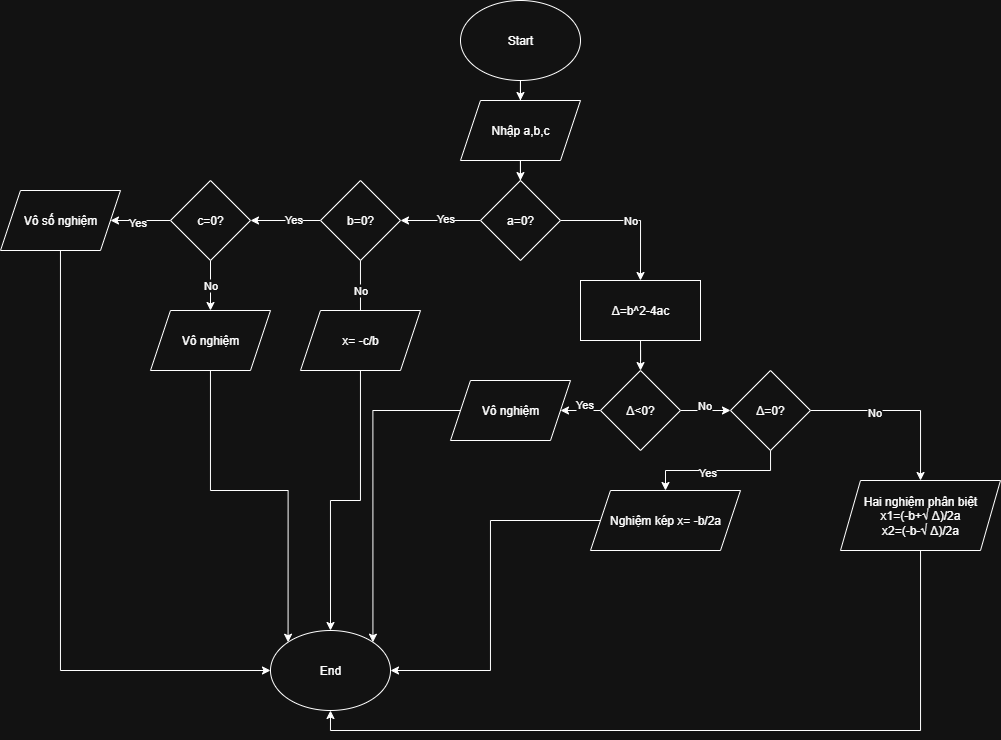

The diagram above was exported from draw.io. Its source (the exported page's mxGraphModel, read from the mxfile embedded in the PNG):
<mxGraphModel dx="683" dy="432" grid="1" gridSize="10" guides="1" tooltips="1" connect="1" arrows="1" fold="1" page="1" pageScale="1" pageWidth="3300" pageHeight="4681" math="0" shadow="0">
  <root>
    <mxCell id="0" />
    <mxCell id="1" parent="0" />
    <mxCell id="VTNmCQvseGfiVQQ4mMuT-4" value="" style="edgeStyle=orthogonalEdgeStyle;rounded=0;orthogonalLoop=1;jettySize=auto;html=1;" parent="1" source="VTNmCQvseGfiVQQ4mMuT-2" target="VTNmCQvseGfiVQQ4mMuT-3" edge="1">
      <mxGeometry relative="1" as="geometry" />
    </mxCell>
    <mxCell id="VTNmCQvseGfiVQQ4mMuT-2" value="Start" style="ellipse;whiteSpace=wrap;html=1;" parent="1" vertex="1">
      <mxGeometry x="620" y="40" width="120" height="80" as="geometry" />
    </mxCell>
    <mxCell id="VTNmCQvseGfiVQQ4mMuT-6" value="" style="edgeStyle=orthogonalEdgeStyle;rounded=0;orthogonalLoop=1;jettySize=auto;html=1;" parent="1" source="VTNmCQvseGfiVQQ4mMuT-3" target="VTNmCQvseGfiVQQ4mMuT-5" edge="1">
      <mxGeometry relative="1" as="geometry" />
    </mxCell>
    <mxCell id="VTNmCQvseGfiVQQ4mMuT-3" value="Nhập a,b,c" style="shape=parallelogram;perimeter=parallelogramPerimeter;whiteSpace=wrap;html=1;fixedSize=1;" parent="1" vertex="1">
      <mxGeometry x="620" y="140" width="120" height="60" as="geometry" />
    </mxCell>
    <mxCell id="VTNmCQvseGfiVQQ4mMuT-7" style="edgeStyle=orthogonalEdgeStyle;rounded=0;orthogonalLoop=1;jettySize=auto;html=1;" parent="1" source="VTNmCQvseGfiVQQ4mMuT-5" edge="1">
      <mxGeometry relative="1" as="geometry">
        <mxPoint x="560" y="260" as="targetPoint" />
      </mxGeometry>
    </mxCell>
    <mxCell id="VTNmCQvseGfiVQQ4mMuT-17" value="Yes" style="edgeLabel;html=1;align=center;verticalAlign=middle;resizable=0;points=[];" parent="VTNmCQvseGfiVQQ4mMuT-7" vertex="1" connectable="0">
      <mxGeometry x="-0.1056" y="-2" relative="1" as="geometry">
        <mxPoint as="offset" />
      </mxGeometry>
    </mxCell>
    <mxCell id="VTNmCQvseGfiVQQ4mMuT-8" value="No" style="edgeStyle=orthogonalEdgeStyle;rounded=0;orthogonalLoop=1;jettySize=auto;html=1;entryX=0.5;entryY=0;entryDx=0;entryDy=0;" parent="1" source="VTNmCQvseGfiVQQ4mMuT-5" target="VTNmCQvseGfiVQQ4mMuT-28" edge="1">
      <mxGeometry relative="1" as="geometry">
        <mxPoint x="800" y="260" as="targetPoint" />
      </mxGeometry>
    </mxCell>
    <mxCell id="VTNmCQvseGfiVQQ4mMuT-5" value="a=0?" style="rhombus;whiteSpace=wrap;html=1;" parent="1" vertex="1">
      <mxGeometry x="640" y="220" width="80" height="80" as="geometry" />
    </mxCell>
    <mxCell id="VTNmCQvseGfiVQQ4mMuT-10" value="No" style="edgeStyle=orthogonalEdgeStyle;rounded=0;orthogonalLoop=1;jettySize=auto;html=1;" parent="1" source="VTNmCQvseGfiVQQ4mMuT-9" edge="1">
      <mxGeometry relative="1" as="geometry">
        <mxPoint x="520" y="360" as="targetPoint" />
      </mxGeometry>
    </mxCell>
    <mxCell id="VTNmCQvseGfiVQQ4mMuT-11" style="edgeStyle=orthogonalEdgeStyle;rounded=0;orthogonalLoop=1;jettySize=auto;html=1;" parent="1" source="VTNmCQvseGfiVQQ4mMuT-9" edge="1">
      <mxGeometry relative="1" as="geometry">
        <mxPoint x="410" y="260" as="targetPoint" />
      </mxGeometry>
    </mxCell>
    <mxCell id="VTNmCQvseGfiVQQ4mMuT-18" value="Yes" style="edgeLabel;html=1;align=center;verticalAlign=middle;resizable=0;points=[];" parent="VTNmCQvseGfiVQQ4mMuT-11" vertex="1" connectable="0">
      <mxGeometry x="-0.2057" y="-1" relative="1" as="geometry">
        <mxPoint as="offset" />
      </mxGeometry>
    </mxCell>
    <mxCell id="VTNmCQvseGfiVQQ4mMuT-9" value="b=0?" style="rhombus;whiteSpace=wrap;html=1;" parent="1" vertex="1">
      <mxGeometry x="480" y="220" width="80" height="80" as="geometry" />
    </mxCell>
    <mxCell id="VTNmCQvseGfiVQQ4mMuT-13" style="edgeStyle=orthogonalEdgeStyle;rounded=0;orthogonalLoop=1;jettySize=auto;html=1;" parent="1" source="VTNmCQvseGfiVQQ4mMuT-12" target="VTNmCQvseGfiVQQ4mMuT-14" edge="1">
      <mxGeometry relative="1" as="geometry">
        <mxPoint x="270" y="260" as="targetPoint" />
      </mxGeometry>
    </mxCell>
    <mxCell id="VTNmCQvseGfiVQQ4mMuT-19" value="Yes" style="edgeLabel;html=1;align=center;verticalAlign=middle;resizable=0;points=[];" parent="VTNmCQvseGfiVQQ4mMuT-13" vertex="1" connectable="0">
      <mxGeometry x="0.1" y="2" relative="1" as="geometry">
        <mxPoint as="offset" />
      </mxGeometry>
    </mxCell>
    <mxCell id="VTNmCQvseGfiVQQ4mMuT-16" value="No" style="edgeStyle=orthogonalEdgeStyle;rounded=0;orthogonalLoop=1;jettySize=auto;html=1;" parent="1" source="VTNmCQvseGfiVQQ4mMuT-12" target="VTNmCQvseGfiVQQ4mMuT-15" edge="1">
      <mxGeometry relative="1" as="geometry" />
    </mxCell>
    <mxCell id="VTNmCQvseGfiVQQ4mMuT-12" value="c=0?" style="rhombus;whiteSpace=wrap;html=1;" parent="1" vertex="1">
      <mxGeometry x="330" y="220" width="80" height="80" as="geometry" />
    </mxCell>
    <mxCell id="VTNmCQvseGfiVQQ4mMuT-23" style="edgeStyle=orthogonalEdgeStyle;rounded=0;orthogonalLoop=1;jettySize=auto;html=1;entryX=0;entryY=0.5;entryDx=0;entryDy=0;" parent="1" source="VTNmCQvseGfiVQQ4mMuT-14" target="VTNmCQvseGfiVQQ4mMuT-22" edge="1">
      <mxGeometry relative="1" as="geometry">
        <Array as="points">
          <mxPoint x="220" y="710" />
        </Array>
      </mxGeometry>
    </mxCell>
    <mxCell id="VTNmCQvseGfiVQQ4mMuT-14" value="Vô số nghiệm" style="shape=parallelogram;perimeter=parallelogramPerimeter;whiteSpace=wrap;html=1;fixedSize=1;" parent="1" vertex="1">
      <mxGeometry x="160" y="230" width="120" height="60" as="geometry" />
    </mxCell>
    <mxCell id="VTNmCQvseGfiVQQ4mMuT-25" style="edgeStyle=orthogonalEdgeStyle;rounded=0;orthogonalLoop=1;jettySize=auto;html=1;entryX=0;entryY=0;entryDx=0;entryDy=0;" parent="1" source="VTNmCQvseGfiVQQ4mMuT-15" target="VTNmCQvseGfiVQQ4mMuT-22" edge="1">
      <mxGeometry relative="1" as="geometry">
        <Array as="points">
          <mxPoint x="370" y="530" />
          <mxPoint x="448" y="530" />
        </Array>
      </mxGeometry>
    </mxCell>
    <mxCell id="VTNmCQvseGfiVQQ4mMuT-15" value="Vô nghiệm" style="shape=parallelogram;perimeter=parallelogramPerimeter;whiteSpace=wrap;html=1;fixedSize=1;" parent="1" vertex="1">
      <mxGeometry x="310" y="350" width="120" height="60" as="geometry" />
    </mxCell>
    <mxCell id="VTNmCQvseGfiVQQ4mMuT-27" style="edgeStyle=orthogonalEdgeStyle;rounded=0;orthogonalLoop=1;jettySize=auto;html=1;entryX=0.5;entryY=0;entryDx=0;entryDy=0;" parent="1" source="VTNmCQvseGfiVQQ4mMuT-20" target="VTNmCQvseGfiVQQ4mMuT-22" edge="1">
      <mxGeometry relative="1" as="geometry" />
    </mxCell>
    <mxCell id="VTNmCQvseGfiVQQ4mMuT-20" value="x= -c/b" style="shape=parallelogram;perimeter=parallelogramPerimeter;whiteSpace=wrap;html=1;fixedSize=1;" parent="1" vertex="1">
      <mxGeometry x="460" y="350" width="120" height="60" as="geometry" />
    </mxCell>
    <mxCell id="VTNmCQvseGfiVQQ4mMuT-22" value="End" style="ellipse;whiteSpace=wrap;html=1;" parent="1" vertex="1">
      <mxGeometry x="430" y="670" width="120" height="80" as="geometry" />
    </mxCell>
    <mxCell id="VTNmCQvseGfiVQQ4mMuT-30" value="" style="edgeStyle=orthogonalEdgeStyle;rounded=0;orthogonalLoop=1;jettySize=auto;html=1;" parent="1" source="VTNmCQvseGfiVQQ4mMuT-28" target="VTNmCQvseGfiVQQ4mMuT-29" edge="1">
      <mxGeometry relative="1" as="geometry" />
    </mxCell>
    <mxCell id="VTNmCQvseGfiVQQ4mMuT-28" value="Δ=b^2-4ac" style="rounded=0;whiteSpace=wrap;html=1;" parent="1" vertex="1">
      <mxGeometry x="740" y="320" width="120" height="60" as="geometry" />
    </mxCell>
    <mxCell id="VTNmCQvseGfiVQQ4mMuT-32" value="" style="edgeStyle=orthogonalEdgeStyle;rounded=0;orthogonalLoop=1;jettySize=auto;html=1;" parent="1" source="VTNmCQvseGfiVQQ4mMuT-29" target="VTNmCQvseGfiVQQ4mMuT-31" edge="1">
      <mxGeometry relative="1" as="geometry" />
    </mxCell>
    <mxCell id="VTNmCQvseGfiVQQ4mMuT-42" value="Yes" style="edgeLabel;html=1;align=center;verticalAlign=middle;resizable=0;points=[];" parent="VTNmCQvseGfiVQQ4mMuT-32" vertex="1" connectable="0">
      <mxGeometry x="0.1944" y="-6" relative="1" as="geometry">
        <mxPoint x="-1" as="offset" />
      </mxGeometry>
    </mxCell>
    <mxCell id="VTNmCQvseGfiVQQ4mMuT-34" value="" style="edgeStyle=orthogonalEdgeStyle;rounded=0;orthogonalLoop=1;jettySize=auto;html=1;" parent="1" source="VTNmCQvseGfiVQQ4mMuT-29" target="VTNmCQvseGfiVQQ4mMuT-33" edge="1">
      <mxGeometry relative="1" as="geometry">
        <Array as="points">
          <mxPoint x="860" y="450" />
          <mxPoint x="860" y="450" />
        </Array>
      </mxGeometry>
    </mxCell>
    <mxCell id="VTNmCQvseGfiVQQ4mMuT-43" value="No" style="edgeLabel;html=1;align=center;verticalAlign=middle;resizable=0;points=[];" parent="VTNmCQvseGfiVQQ4mMuT-34" vertex="1" connectable="0">
      <mxGeometry x="-0.0333" y="5" relative="1" as="geometry">
        <mxPoint x="-1" as="offset" />
      </mxGeometry>
    </mxCell>
    <mxCell id="VTNmCQvseGfiVQQ4mMuT-29" value="Δ&amp;lt;0?" style="rhombus;whiteSpace=wrap;html=1;rounded=0;" parent="1" vertex="1">
      <mxGeometry x="760" y="410" width="80" height="80" as="geometry" />
    </mxCell>
    <mxCell id="VTNmCQvseGfiVQQ4mMuT-35" style="edgeStyle=orthogonalEdgeStyle;rounded=0;orthogonalLoop=1;jettySize=auto;html=1;entryX=1;entryY=0;entryDx=0;entryDy=0;" parent="1" source="VTNmCQvseGfiVQQ4mMuT-31" target="VTNmCQvseGfiVQQ4mMuT-22" edge="1">
      <mxGeometry relative="1" as="geometry" />
    </mxCell>
    <mxCell id="VTNmCQvseGfiVQQ4mMuT-31" value="Vô nghiệm" style="shape=parallelogram;perimeter=parallelogramPerimeter;whiteSpace=wrap;html=1;fixedSize=1;rounded=0;" parent="1" vertex="1">
      <mxGeometry x="610" y="420" width="120" height="60" as="geometry" />
    </mxCell>
    <mxCell id="VTNmCQvseGfiVQQ4mMuT-37" value="" style="edgeStyle=orthogonalEdgeStyle;rounded=0;orthogonalLoop=1;jettySize=auto;html=1;" parent="1" source="VTNmCQvseGfiVQQ4mMuT-33" target="VTNmCQvseGfiVQQ4mMuT-36" edge="1">
      <mxGeometry relative="1" as="geometry" />
    </mxCell>
    <mxCell id="VTNmCQvseGfiVQQ4mMuT-44" value="Yes" style="edgeLabel;html=1;align=center;verticalAlign=middle;resizable=0;points=[];" parent="VTNmCQvseGfiVQQ4mMuT-37" vertex="1" connectable="0">
      <mxGeometry x="0.1379" y="2" relative="1" as="geometry">
        <mxPoint x="-1" as="offset" />
      </mxGeometry>
    </mxCell>
    <mxCell id="VTNmCQvseGfiVQQ4mMuT-40" value="" style="edgeStyle=orthogonalEdgeStyle;rounded=0;orthogonalLoop=1;jettySize=auto;html=1;" parent="1" source="VTNmCQvseGfiVQQ4mMuT-33" target="VTNmCQvseGfiVQQ4mMuT-39" edge="1">
      <mxGeometry relative="1" as="geometry" />
    </mxCell>
    <mxCell id="VTNmCQvseGfiVQQ4mMuT-45" value="No" style="edgeLabel;html=1;align=center;verticalAlign=middle;resizable=0;points=[];" parent="VTNmCQvseGfiVQQ4mMuT-40" vertex="1" connectable="0">
      <mxGeometry x="-0.287" y="-2" relative="1" as="geometry">
        <mxPoint x="-1" as="offset" />
      </mxGeometry>
    </mxCell>
    <mxCell id="VTNmCQvseGfiVQQ4mMuT-33" value="Δ=0?" style="rhombus;whiteSpace=wrap;html=1;rounded=0;" parent="1" vertex="1">
      <mxGeometry x="890" y="410" width="80" height="80" as="geometry" />
    </mxCell>
    <mxCell id="VTNmCQvseGfiVQQ4mMuT-38" style="edgeStyle=orthogonalEdgeStyle;rounded=0;orthogonalLoop=1;jettySize=auto;html=1;entryX=1;entryY=0.5;entryDx=0;entryDy=0;" parent="1" source="VTNmCQvseGfiVQQ4mMuT-36" target="VTNmCQvseGfiVQQ4mMuT-22" edge="1">
      <mxGeometry relative="1" as="geometry" />
    </mxCell>
    <mxCell id="VTNmCQvseGfiVQQ4mMuT-36" value="Nghiệm kép x= -b/2a" style="shape=parallelogram;perimeter=parallelogramPerimeter;whiteSpace=wrap;html=1;fixedSize=1;rounded=0;" parent="1" vertex="1">
      <mxGeometry x="750" y="530" width="150" height="60" as="geometry" />
    </mxCell>
    <mxCell id="VTNmCQvseGfiVQQ4mMuT-41" style="edgeStyle=orthogonalEdgeStyle;rounded=0;orthogonalLoop=1;jettySize=auto;html=1;entryX=0.5;entryY=1;entryDx=0;entryDy=0;" parent="1" source="VTNmCQvseGfiVQQ4mMuT-39" target="VTNmCQvseGfiVQQ4mMuT-22" edge="1">
      <mxGeometry relative="1" as="geometry">
        <Array as="points">
          <mxPoint x="1080" y="770" />
          <mxPoint x="490" y="770" />
        </Array>
      </mxGeometry>
    </mxCell>
    <mxCell id="VTNmCQvseGfiVQQ4mMuT-39" value="Hai nghiệm phân biệt&lt;div&gt;x1=(-b+√ Δ)/2a&lt;div&gt;x2=(-b-√ Δ)/2a&lt;/div&gt;&lt;/div&gt;" style="shape=parallelogram;perimeter=parallelogramPerimeter;whiteSpace=wrap;html=1;fixedSize=1;rounded=0;" parent="1" vertex="1">
      <mxGeometry x="1000" y="520" width="160" height="70" as="geometry" />
    </mxCell>
  </root>
</mxGraphModel>